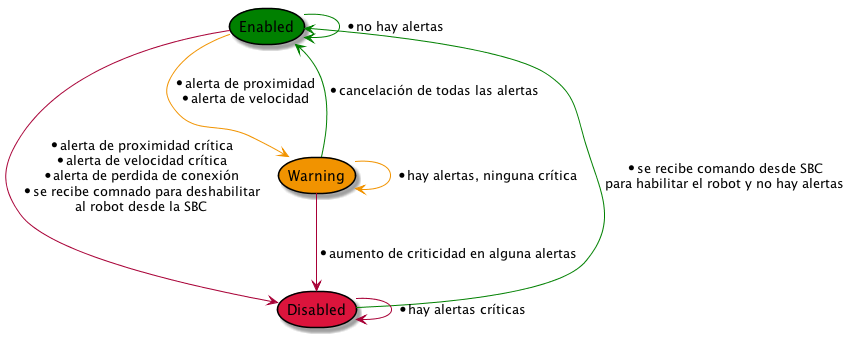

The diagram above was rendered by PlantUML. Its source (embedded in the PNG):
@startuml Diagrama de estados del robot

' title Diagrama de estados del robot

storage Enabled#Green
storage Disabled#Crimson
storage Warning#f19300

Enabled --> Warning#f19300 : * alerta de proximidad\n* alerta de velocidad
Enabled --> Disabled : * alerta de proximidad crítica\n* alerta de velocidad crítica\n* alerta de perdida de conexión\n* se recibe comnado para deshabilitar\nal robot desde la SBC
Disabled --> Enabled#Green : * se recibe comando desde SBC \npara habilitar el robot y no hay alertas
Warning  --> Enabled#Green : * cancelación de todas las alertas
Warning  --> Disabled : * aumento de criticidad en alguna alertas
Enabled --> Enabled#Green : * no hay alertas
Warning --> Warning#f19300 : * hay alertas, ninguna crítica
Disabled --> Disabled : * hay alertas críticas


@enduml